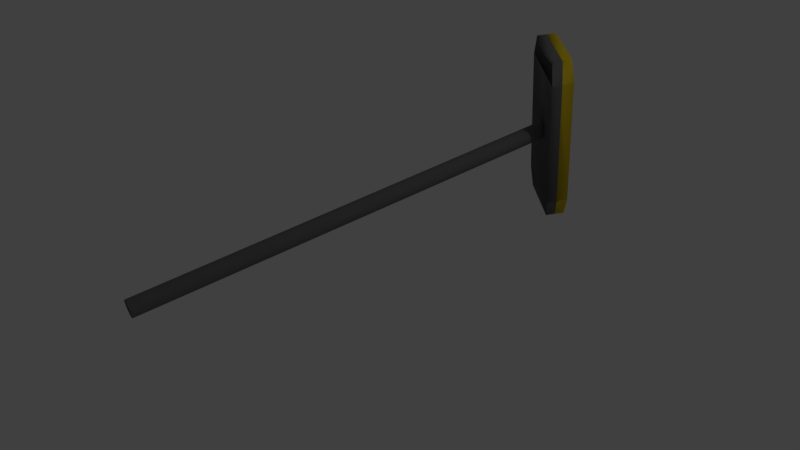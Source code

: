 # Source: CURLING_BROOM_YELLOW.blend  (saved by Blender 2.79.0; exported with 4.5.12 LTS)
import bpy
from mathutils import Matrix  # noqa: F401  (used for matrix-valued properties, if any)

bpy.ops.wm.read_factory_settings(use_empty=True)
scene = bpy.context.scene
scene.name = 'Scene'

# ---- collections
col_collection_1 = bpy.data.collections.new('Collection 1'); scene.collection.children.link(col_collection_1)

# ---- materials (node trees are filled in below, after node groups)
mat_material_001 = bpy.data.materials.new('Material.001')
mat_material_001.alpha_threshold = 0.0
mat_material_001.use_transparent_shadow = False
mat_material_001.diffuse_color = (0.173, 0.173, 0.173, 1.0)
mat_material_001.roughness = 0.5
mat_material_002 = bpy.data.materials.new('Material.002')
mat_material_002.alpha_threshold = 0.0
mat_material_002.use_transparent_shadow = False
mat_material_002.diffuse_color = (0.8, 0.582, 0.024, 1.0)
mat_material_002.roughness = 0.5

# ---- material node trees

# ---- world
world_world = bpy.data.worlds.new('World'); scene.world = world_world
world_world.color = (0.05088, 0.05088, 0.05088)
world_world.use_sun_shadow = False
world_world.sun_shadow_jitter_overblur = 0.0
world_world.cycles.sampling_method = 'MANUAL'

# ---- cameras
cam_camera = bpy.data.cameras.new('Camera')
cam_camera.clip_end = 100.0
cam_camera.lens = 35.0
cam_camera.sensor_width = 32.0
cam_camera.sensor_height = 18.0
cam_camera.ortho_scale = 7.314
cam_camera.dof.focus_distance = 0.0
cam_camera.dof.aperture_fstop = 128.0

# ---- lights
light_lamp = bpy.data.lights.new('Lamp', 'POINT')
light_lamp.transmission_factor = 0.0
light_lamp.cutoff_distance = 30.0
light_lamp.energy = 100.0
light_lamp.shadow_buffer_clip_start = 1.001
light_lamp.shadow_soft_size = 0.1
light_lamp.shadow_maximum_resolution = 0.006
light_lamp.use_absolute_resolution = True

# ---- meshes
me_cylinder = bpy.data.meshes.new('Cylinder')
me_cylinder.from_pydata([(4.662, 7.98, 1.017), (4.279, -8.023, 1.019), (4.095, 7.989, 0.9708), (3.712, -8.014, 0.973), (-2.783, 8.171, 1.153), (-3.167, -7.832, 1.155), (-3.35, 8.181, 1.107), (-3.734, -7.823, 1.109), (4.279, -8.023, 1.019), (3.712, -8.014, 0.973), (-3.734, -7.823, 1.109), (-3.167, -7.832, 1.155), (4.279, -8.023, 1.019), (3.712, -8.014, 0.973), (-3.734, -7.823, 1.109), (-3.167, -7.832, 1.155), (3.458, -10.63, 1.028), (2.998, -10.63, 0.9906), (-3.039, -10.47, 1.101), (-2.579, -10.48, 1.138), (4.07, 8.027, 0.9715), (-3.376, 8.218, 1.107), (4.07, 8.027, 0.9715), (4.637, 8.018, 1.018), (-2.809, 8.209, 1.154), (-3.376, 8.218, 1.107), (3.482, 10.67, 0.9884), (3.942, 10.67, 1.026), (-2.095, 10.82, 1.136), (-2.555, 10.83, 1.099), (4.171, 8.184, 0.9766), (3.788, -7.819, 0.9788), (3.604, 8.193, 0.9303), (3.221, -7.81, 0.9326), (-3.279, 8.179, 1.113), (-3.662, -7.824, 1.115), (-3.846, 8.189, 1.066), (-4.229, -7.814, 1.069), (3.783, -8.015, 0.9789), (3.216, -8.006, 0.9326), (-4.229, -7.814, 1.069), (-3.662, -7.824, 1.115), (3.783, -8.015, 0.9789), (3.216, -8.006, 0.9326), (-4.229, -7.814, 1.069), (-3.662, -7.824, 1.115), (2.963, -10.62, 0.9877), (2.503, -10.62, 0.9502), (-3.535, -10.46, 1.06), (-3.075, -10.47, 1.098), (3.574, 8.035, 0.9311), (-3.872, 8.226, 1.067), (3.574, 8.035, 0.9311), (4.141, 8.026, 0.9774), (-3.304, 8.217, 1.113), (-3.872, 8.226, 1.067), (2.987, 10.68, 0.948), (3.447, 10.67, 0.9855), (-2.591, 10.83, 1.096), (-3.051, 10.84, 1.058), (0.0, 1.0, -1.0), (0.5878, 0.809, -1.0), (0.5878, 0.809, 1.0), (0.0, 1.0, 1.0), (0.9511, 0.309, -1.0), (0.9511, 0.309, 1.0), (0.9511, -0.309, -1.0), (0.9511, -0.309, 1.0), (0.5878, -0.809, -1.0), (0.5878, -0.809, 1.0), (-8.742e-08, -1.0, -1.0), (-8.742e-08, -1.0, 1.0), (-0.5878, -0.809, -1.0), (-0.5878, -0.809, 1.0), (-0.9511, -0.309, -1.0), (-0.9511, -0.309, 1.0), (-0.9511, 0.309, -1.0), (-0.9511, 0.309, 1.0), (-0.5878, 0.809, -1.0), (-0.5878, 0.809, 1.0)], [], [(0, 1, 3, 2), (2, 3, 7, 6), (6, 7, 5, 4), (4, 5, 1, 0), (2, 6, 4, 0), (3, 1, 8, 9), (8, 11, 15, 12), (1, 5, 11, 8), (7, 3, 9, 10), (5, 7, 10, 11), (15, 14, 18, 19), (10, 9, 13, 14), (11, 10, 14, 15), (9, 8, 12, 13), (18, 17, 16, 19), (13, 12, 16, 17), (12, 15, 19, 16), (14, 13, 17, 18), (20, 21, 25, 22), (25, 24, 28, 29), (28, 27, 26, 29), (23, 22, 26, 27), (22, 25, 29, 26), (24, 23, 27, 28), (30, 31, 33, 32), (32, 33, 37, 36), (36, 37, 35, 34), (34, 35, 31, 30), (32, 36, 34, 30), (33, 31, 38, 39), (38, 41, 45, 42), (31, 35, 41, 38), (37, 33, 39, 40), (35, 37, 40, 41), (45, 44, 48, 49), (40, 39, 43, 44), (41, 40, 44, 45), (39, 38, 42, 43), (48, 47, 46, 49), (43, 42, 46, 47), (42, 45, 49, 46), (44, 43, 47, 48), (50, 51, 55, 52), (55, 54, 58, 59), (58, 57, 56, 59), (53, 52, 56, 57), (52, 55, 59, 56), (54, 53, 57, 58), (60, 63, 62, 61), (61, 62, 65, 64), (64, 65, 67, 66), (66, 67, 69, 68), (68, 69, 71, 70), (70, 71, 73, 72), (72, 73, 75, 74), (74, 75, 77, 76), (62, 63, 79, 77, 75, 73, 71, 69, 67, 65), (76, 77, 79, 78), (78, 79, 63, 60), (60, 61, 64, 66, 68, 70, 72, 74, 76, 78)])
me_cylinder.polygons.foreach_set('use_smooth', [True] * 60)
me_cylinder.polygons.foreach_set('material_index', [1, 1, 1, 1, 1, 1, 1, 1, 1, 1, 1, 1, 1, 1, 1, 1, 1, 1, 1, 1, 1, 1, 1, 1, 0, 0, 0, 0, 0, 0, 0, 0, 0, 0, 0, 0, 0, 0, 0, 0, 0, 0, 0, 0, 0, 0, 0, 0, 0, 0, 0, 0, 0, 0, 0, 0, 0, 0, 0, 0])
me_cylinder.materials.append(mat_material_001)
me_cylinder.materials.append(mat_material_002)
me_cylinder.use_remesh_preserve_volume = False
me_cylinder.use_remesh_preserve_attributes = False
me_cylinder.use_mirror_vertex_groups = False
me_cylinder.update()

# ---- objects
ob_cylinder = bpy.data.objects.new('Cylinder', me_cylinder)
ob_lamp = bpy.data.objects.new('Lamp', light_lamp)
ob_camera = bpy.data.objects.new('Camera', cam_camera)

# ---- transforms, parenting, visibility, modifiers, constraints
ob_cylinder.location = (-0.005301, -2.877, -0.001013)
ob_cylinder.rotation_euler = (-1.567, 0.02395, 0.005593)
ob_cylinder.scale = (0.1087, 0.1087, 2.818)
ob_cylinder.lineart.crease_threshold = 0.0
ob_lamp.location = (4.076, 1.005, 5.904)
ob_lamp.rotation_euler = (0.6503, 0.05522, 1.866)
ob_lamp.lock_rotations_4d = False
ob_lamp.empty_display_type = 'ARROWS'
ob_lamp.color = (0.0, 0.0, 0.0, 0.0)
ob_lamp.lineart.crease_threshold = 0.0
ob_camera.location = (7.481, -6.508, 6.158)
ob_camera.rotation_euler = (0.9091, 0.06894, 1.007)
ob_camera.lock_rotations_4d = False
ob_camera.empty_display_type = 'ARROWS'
ob_camera.color = (0.0, 0.0, 0.0, 0.0)
ob_camera.display_type = 'WIRE'
ob_camera.lineart.crease_threshold = 0.0

# ---- collection membership
col_collection_1.objects.link(ob_cylinder)
col_collection_1.objects.link(ob_lamp)
col_collection_1.objects.link(ob_camera)

# ---- scene / render settings (as saved in the file)
scene.camera = ob_camera
scene.frame_start = 1; scene.frame_end = 250; scene.frame_set(1)
scene.render.engine = 'BLENDER_EEVEE_NEXT'
scene.render.resolution_percentage = 50
scene.render.dither_intensity = 0.0
scene.cycles.use_denoising = False
scene.cycles.samples = 128
scene.cycles.sampling_pattern = 'TABULATED_SOBOL'
scene.cycles.use_adaptive_sampling = False
scene.cycles.use_light_tree = False
scene.cycles.blur_glossy = 0.0
scene.cycles.sample_clamp_indirect = 0.0
scene.view_settings.view_transform = 'Standard'
bpy.context.view_layer.update()
